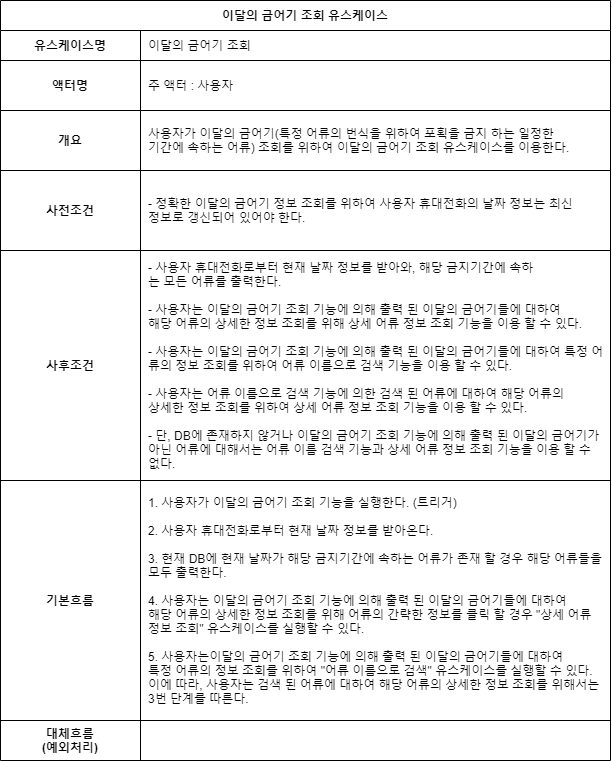

The diagram above was exported from draw.io. Its source (the exported page's mxGraphModel, read from the mxfile embedded in the PNG):
<mxGraphModel dx="2105" dy="948" grid="1" gridSize="10" guides="1" tooltips="1" connect="1" arrows="1" fold="1" page="1" pageScale="1" pageWidth="827" pageHeight="1169" math="0" shadow="0">
  <root>
    <mxCell id="0" />
    <mxCell id="1" parent="0" />
    <mxCell id="2" value="이달의 금어기 조회 유스케이스" style="shape=table;startSize=30;container=1;collapsible=1;childLayout=tableLayout;fixedRows=1;rowLines=1;fontStyle=1;align=center;resizeLast=1;columnLines=1;autosize=0;" vertex="1" parent="1">
      <mxGeometry x="140" y="1420" width="610" height="760" as="geometry" />
    </mxCell>
    <mxCell id="3" value="" style="shape=partialRectangle;collapsible=0;dropTarget=0;pointerEvents=0;fillColor=none;top=0;left=0;bottom=0;right=0;points=[[0,0.5],[1,0.5]];portConstraint=eastwest;" vertex="1" parent="2">
      <mxGeometry y="30" width="610" height="30" as="geometry" />
    </mxCell>
    <mxCell id="4" value="유스케이스명" style="shape=partialRectangle;connectable=0;fillColor=none;top=0;left=0;bottom=0;right=0;fontStyle=1;overflow=hidden;" vertex="1" parent="3">
      <mxGeometry width="140" height="30" as="geometry" />
    </mxCell>
    <mxCell id="5" value="이달의 금어기 조회" style="shape=partialRectangle;connectable=0;fillColor=none;top=0;left=0;bottom=0;right=0;align=left;spacingLeft=6;fontStyle=0;overflow=hidden;" vertex="1" parent="3">
      <mxGeometry x="140" width="470" height="30" as="geometry" />
    </mxCell>
    <mxCell id="6" value="" style="shape=partialRectangle;collapsible=0;dropTarget=0;pointerEvents=0;fillColor=none;top=0;left=0;bottom=1;right=0;points=[[0,0.5],[1,0.5]];portConstraint=eastwest;" vertex="1" parent="2">
      <mxGeometry y="60" width="610" height="50" as="geometry" />
    </mxCell>
    <mxCell id="7" value="액터명" style="shape=partialRectangle;connectable=0;fillColor=none;top=0;left=0;bottom=0;right=0;fontStyle=1;overflow=hidden;" vertex="1" parent="6">
      <mxGeometry width="140" height="50" as="geometry" />
    </mxCell>
    <mxCell id="8" value="주 액터 : 사용자" style="shape=partialRectangle;connectable=0;fillColor=none;top=0;left=0;bottom=0;right=0;align=left;spacingLeft=6;fontStyle=0;overflow=hidden;" vertex="1" parent="6">
      <mxGeometry x="140" width="470" height="50" as="geometry" />
    </mxCell>
    <mxCell id="9" value="" style="shape=partialRectangle;collapsible=0;dropTarget=0;pointerEvents=0;fillColor=none;top=0;left=0;bottom=0;right=0;points=[[0,0.5],[1,0.5]];portConstraint=eastwest;" vertex="1" parent="2">
      <mxGeometry y="110" width="610" height="60" as="geometry" />
    </mxCell>
    <mxCell id="10" value="개요" style="shape=partialRectangle;connectable=0;fillColor=none;top=0;left=0;bottom=0;right=0;editable=1;overflow=hidden;fontStyle=1" vertex="1" parent="9">
      <mxGeometry width="140" height="60" as="geometry" />
    </mxCell>
    <mxCell id="11" value="사용자가 이달의 금어기(특정 어류의 번식을 위하여 포획을 금지 하는 일정한 &#10;기간에 속하는 어류) 조회를 위하여 이달의 금어기 조회 유스케이스를 이용한다." style="shape=partialRectangle;connectable=0;fillColor=none;top=0;left=0;bottom=0;right=0;align=left;spacingLeft=6;overflow=hidden;" vertex="1" parent="9">
      <mxGeometry x="140" width="470" height="60" as="geometry" />
    </mxCell>
    <mxCell id="12" value="" style="shape=partialRectangle;collapsible=0;dropTarget=0;pointerEvents=0;fillColor=none;top=0;left=0;bottom=0;right=0;points=[[0,0.5],[1,0.5]];portConstraint=eastwest;" vertex="1" parent="2">
      <mxGeometry y="170" width="610" height="80" as="geometry" />
    </mxCell>
    <mxCell id="13" value="사전조건" style="shape=partialRectangle;connectable=0;fillColor=none;top=0;left=0;bottom=0;right=0;editable=1;overflow=hidden;fontStyle=1" vertex="1" parent="12">
      <mxGeometry width="140" height="80" as="geometry" />
    </mxCell>
    <mxCell id="14" value="- 정확한 이달의 금어기 정보 조회를 위하여 사용자 휴대전화의 날짜 정보는 최신 &#10;정보로 갱신되어 있어야 한다." style="shape=partialRectangle;connectable=0;fillColor=none;top=0;left=0;bottom=0;right=0;align=left;spacingLeft=6;overflow=hidden;" vertex="1" parent="12">
      <mxGeometry x="140" width="470" height="80" as="geometry" />
    </mxCell>
    <mxCell id="15" style="shape=partialRectangle;collapsible=0;dropTarget=0;pointerEvents=0;fillColor=none;top=0;left=0;bottom=0;right=0;points=[[0,0.5],[1,0.5]];portConstraint=eastwest;" vertex="1" parent="2">
      <mxGeometry y="250" width="610" height="230" as="geometry" />
    </mxCell>
    <mxCell id="16" value="사후조건" style="shape=partialRectangle;connectable=0;fillColor=none;top=0;left=0;bottom=0;right=0;editable=1;overflow=hidden;fontStyle=1" vertex="1" parent="15">
      <mxGeometry width="140" height="230" as="geometry" />
    </mxCell>
    <mxCell id="17" value="- 사용자 휴대전화로부터 현재 날짜 정보를 받아와, 해당 금지기간에 속하&#10;는 모든 어류를 출력한다.&#10;&#10;- 사용자는 이달의 금어기 조회 기능에 의해 출력 된 이달의 금어기들에 대하여 &#10;해당 어류의 상세한 정보 조회를 위해 상세 어류 정보 조회 기능을 이용 할 수 있다.&#10;&#10;- 사용자는 이달의 금어기 조회 기능에 의해 출력 된 이달의 금어기들에 대하여 특정 어&#10;류의 정보 조회를 위하여 어류 이름으로 검색 기능을 이용 할 수 있다.&#10;&#10;- 사용자는 어류 이름으로 검색 기능에 의한 검색 된 어류에 대하여 해당 어류의&#10;상세한 정보 조회를 위하여 상세 어류 정보 조회 기능을 이용 할 수 있다.&#10;&#10;- 단, DB에 존재하지 않거나 이달의 금어기 조회 기능에 의해 출력 된 이달의 금어기가 &#10;아닌 어류에 대해서는 어류 이름 검색 기능과 상세 어류 정보 조회 기능을 이용 할 수 &#10;없다." style="shape=partialRectangle;connectable=0;fillColor=none;top=0;left=0;bottom=0;right=0;align=left;spacingLeft=6;overflow=hidden;" vertex="1" parent="15">
      <mxGeometry x="140" width="470" height="230" as="geometry" />
    </mxCell>
    <mxCell id="18" style="shape=partialRectangle;collapsible=0;dropTarget=0;pointerEvents=0;fillColor=none;top=0;left=0;bottom=0;right=0;points=[[0,0.5],[1,0.5]];portConstraint=eastwest;" vertex="1" parent="2">
      <mxGeometry y="480" width="610" height="240" as="geometry" />
    </mxCell>
    <mxCell id="19" value="기본흐름" style="shape=partialRectangle;connectable=0;fillColor=none;top=0;left=0;bottom=0;right=0;editable=1;overflow=hidden;fontStyle=1" vertex="1" parent="18">
      <mxGeometry width="140" height="240" as="geometry" />
    </mxCell>
    <mxCell id="20" value="1. 사용자가 이달의 금어기 조회 기능을 실행한다. (트리거)&#10;&#10;2. 사용자 휴대전화로부터 현재 날짜 정보를 받아온다.&#10;&#10;3. 현재 DB에 현재 날짜가 해당 금지기간에 속하는 어류가 존재 할 경우 해당 어류들을 &#10;모두 출력한다.&#10;&#10;4. 사용자는 이달의 금어기 조회 기능에 의해 출력 된 이달의 금어기들에 대하여&#10;해당 어류의 상세한 정보 조회를 위해 어류의 간략한 정보를 클릭 할 경우 &quot;상세 어류 &#10;정보 조회&quot; 유스케이스를 실행할 수 있다.&#10;&#10;5. 사용자는이달의 금어기 조회 기능에 의해 출력 된 이달의 금어기들에 대하여&#10;특정 어류의 정보 조회를 위하여 &quot;어류 이름으로 검색&quot; 유스케이스를 실행할 수 있다. &#10;이에 따라, 사용자는 검색 된 어류에 대하여 해당 어류의 상세한 정보 조회를 위해서는 &#10;3번 단계를 따른다." style="shape=partialRectangle;connectable=0;fillColor=none;top=0;left=0;bottom=0;right=0;align=left;spacingLeft=6;overflow=hidden;" vertex="1" parent="18">
      <mxGeometry x="140" width="470" height="240" as="geometry" />
    </mxCell>
    <mxCell id="21" style="shape=partialRectangle;collapsible=0;dropTarget=0;pointerEvents=0;fillColor=none;top=0;left=0;bottom=0;right=0;points=[[0,0.5],[1,0.5]];portConstraint=eastwest;" vertex="1" parent="2">
      <mxGeometry y="720" width="610" height="40" as="geometry" />
    </mxCell>
    <mxCell id="22" value="대체흐름&#10;(예외처리)" style="shape=partialRectangle;connectable=0;fillColor=none;top=0;left=0;bottom=0;right=0;editable=1;overflow=hidden;fontStyle=1" vertex="1" parent="21">
      <mxGeometry width="140" height="40" as="geometry" />
    </mxCell>
    <mxCell id="23" value="" style="shape=partialRectangle;connectable=0;fillColor=none;top=0;left=0;bottom=0;right=0;align=left;spacingLeft=6;overflow=hidden;fontColor=#FF0000;fontStyle=1" vertex="1" parent="21">
      <mxGeometry x="140" width="470" height="40" as="geometry" />
    </mxCell>
  </root>
</mxGraphModel>